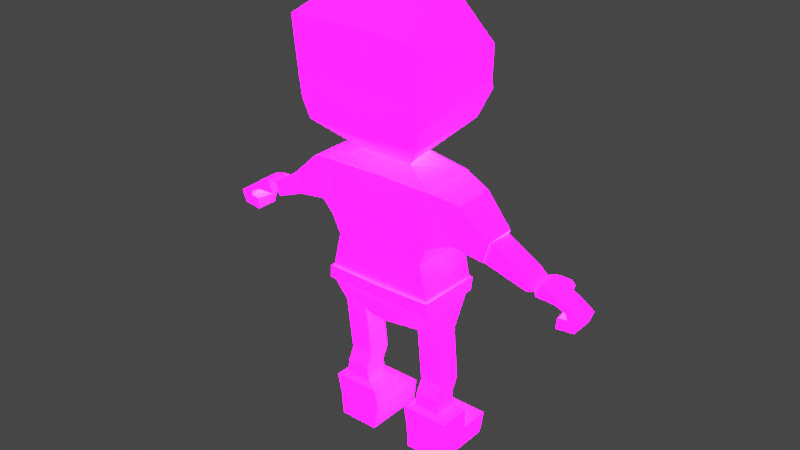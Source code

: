 # Source: LowPolyMale.blend  (saved by Blender 3.6.11; exported with 4.5.12 LTS)
import bpy
from mathutils import Matrix  # noqa: F401  (used for matrix-valued properties, if any)

bpy.ops.wm.read_factory_settings(use_empty=True)
scene = bpy.context.scene
scene.name = 'Scene'

# ---- collections
col_collection = bpy.data.collections.new('Collection'); scene.collection.children.link(col_collection)

# ---- images (referenced by path relative to the original .blend; pixels are not part of the script)
import os
ASSET_DIR = os.environ.get("B2B_ASSET_DIR", "")  # directory of the original .blend (textures are referenced by path, not embedded)
HERE = os.path.dirname(os.path.abspath(__file__))  # packed textures are extracted next to this script under _unpacked/

def load_image(name, relpath, width, height, colorspace="sRGB"):
    """Load a texture the original file referenced (path relative to the .blend, or extracted next to this script)."""
    p = next((c for c in (os.path.join(HERE, relpath), os.path.join(ASSET_DIR, relpath)) if relpath and os.path.exists(c)), "")
    if p:
        img = bpy.data.images.load(p, check_existing=True)
        img.name = name
    else:  # same state as the original file: an image datablock whose file is absent (Cycles renders it pink)
        img = bpy.data.images.new(name, width, height)
        img.source = "FILE"
        img.filepath = "//" + (relpath or name)
    img.colorspace_settings.name = colorspace
    return img
img_imphenziapalette02_emission_png = load_image('ImphenziaPalette02-Emission.png', 'ImphenziaPalette02-Emission.png', 1024, 1024, 'sRGB')
img_imphenziapalette02_albedo_png = load_image('ImphenziaPalette02-Albedo.png', 'ImphenziaPalette02-Albedo.png', 1024, 1024, 'sRGB')

# ---- materials (node trees are filled in below, after node groups)
mat_material = bpy.data.materials.new('Material')
mat_material.alpha_threshold = 0.0
mat_material.use_transparent_shadow = False
mat_material.roughness = 0.5
mat_material.line_color = (0.0, 0.0, 0.0, 1.0)

# ---- material node trees
mat_material.use_nodes = True; mat_material.node_tree.nodes.clear()
_N = mat_material.node_tree.nodes; _L = mat_material.node_tree.links
n0 = _N.new('ShaderNodeOutputMaterial'); n0.name = 'Material Output'; n0.location = (300, 300)
n1 = _N.new('ShaderNodeTexImage'); n1.name = 'Image Texture'; n1.location = (-344, 4)
n1.image = img_imphenziapalette02_emission_png
n2 = _N.new('ShaderNodeBsdfPrincipled'); n2.name = 'Principled BSDF'; n2.location = (10, 300)
n2.distribution = 'GGX'
n2.subsurface_method = 'RANDOM_WALK_SKIN'
n2.inputs[3].default_value = 1.45
n2.inputs[28].default_value = 20.0
n3 = _N.new('ShaderNodeTexImage'); n3.name = 'Image Texture.001'; n3.location = (-335, 299)
n3.image = img_imphenziapalette02_albedo_png
_L.new(n2.outputs[0], n0.inputs[0])
_L.new(n3.outputs[0], n2.inputs[0])
_L.new(n1.outputs[0], n2.inputs[27])
n0.is_active_output = True

# ---- world
world_world = bpy.data.worlds.new('World'); scene.world = world_world
world_world.use_nodes = True; world_world.node_tree.nodes.clear()
_N = world_world.node_tree.nodes; _L = world_world.node_tree.links
n0 = _N.new('ShaderNodeOutputWorld'); n0.name = 'World Output'; n0.location = (300, 300)
n1 = _N.new('ShaderNodeBackground'); n1.name = 'Background'; n1.location = (10, 300)
n1.inputs[0].default_value = (0.05088, 0.05088, 0.05088, 1.0)
_L.new(n1.outputs[0], n0.inputs[0])
n0.is_active_output = True
world_world.color = (0.05088, 0.05088, 0.05088)
world_world.use_sun_shadow = False
world_world.sun_shadow_jitter_overblur = 0.0

# ---- meshes
me_cube_002 = bpy.data.meshes.new('Cube.002')
me_cube_002.from_pydata([(-0.2182, 0.1154, 0.6691), (-0.03065, 0.1141, 0.572), (-0.2166, -0.114, 0.6629), (-0.03065, -0.1141, 0.572), (0.0, 0.1141, 0.572), (0.0, -0.1155, 0.6655), (0.0, -0.1141, 0.572), (0.0, 0.1141, 0.6666), (0.0, -0.1133, 0.7093), (-0.2133, -0.1148, 0.7125), (-0.2133, 0.1335, 0.7116), (0.0, 0.1335, 0.7103), (0.0, -0.1141, 0.7951), (-0.1953, -0.1141, 0.7951), (-0.2116, 0.1141, 0.7951), (0.0, 0.1141, 0.7951), (-0.1262, 0.04758, 0.5386), (-0.1262, -0.04758, 0.5386), (-0.2167, -0.04758, 0.5378), (-0.2167, 0.04758, 0.5378), (-0.124, 0.04758, 0.2601), (-0.124, -0.04758, 0.2601), (-0.2145, -0.04758, 0.2593), (-0.2145, 0.04758, 0.2593), (-0.07343, 0.06898, 0.1006), (-0.07343, -0.04758, 0.1006), (-0.2618, -0.04758, 0.09976), (-0.2618, 0.06898, 0.09976), (-0.07343, 0.04399, 0.1006), (-0.07343, -0.04544, 0.1006), (-0.2618, -0.04544, 0.09976), (-0.2618, 0.04399, 0.09976), (-0.08615, 0.04399, 0.0), (-0.08615, -0.05338, 0.0), (-0.2452, -0.05338, 0.0), (-0.2452, 0.04399, 0.0), (-0.2618, 0.1906, 0.09976), (-0.07343, 0.1906, 0.1006), (-0.2452, 0.1906, 0.0), (-0.08615, 0.1906, 0.0), (0.0, -0.1179, 0.9247), (-0.2116, -0.1179, 0.9247), (-0.2116, 0.1102, 0.9247), (0.0, 0.1102, 0.9247), (0.0, -0.1179, 1.085), (-0.2116, -0.1179, 1.137), (-0.2116, 0.1102, 1.137), (-0.2911, -0.08165, 0.9501), (-0.2894, 0.07613, 0.9538), (-0.3248, -0.08379, 1.108), (-0.3232, 0.07399, 1.112), (-0.4128, -0.06426, 0.9256), (-0.4116, 0.04528, 0.9271), (-0.4363, -0.06575, 1.006), (-0.4143, 0.04369, 1.007), (-0.5669, -0.03358, 0.8577), (-0.5661, 0.04595, 0.8666), (-0.5826, -0.03458, 0.9139), (-0.561, 0.04486, 0.9218), (-0.5917, -0.02494, 0.8632), (-0.5911, 0.0318, 0.8645), (-0.6039, -0.02571, 0.9011), (-0.6033, 0.03103, 0.9025), (-0.6058, -0.0396, 0.8564), (-0.6049, 0.04749, 0.8584), (-0.6245, -0.04078, 0.9054), (-0.6236, 0.04631, 0.9075), (-0.6582, -0.03873, 0.8536), (-0.6568, 0.04836, 0.8546), (-0.6729, -0.03991, 0.8907), (-0.672, 0.04718, 0.8928), (-0.6171, 0.1238, 0.8385), (-0.6152, 0.1111, 0.8161), (-0.6568, 0.1194, 0.8454), (-0.6548, 0.1067, 0.823), (-0.691, -0.03766, 0.8067), (-0.6788, 0.04943, 0.806), (-0.6873, -0.03884, 0.7669), (-0.6893, 0.04825, 0.7657), (-0.7254, -0.03946, 0.8548), (-0.7749, -0.03902, 0.8224), (-0.7567, -0.03857, 0.7757), (-0.7261, -0.03738, 0.8116), (-0.7246, -0.03783, 0.8245), (-0.7196, -0.03828, 0.8351), (-0.7182, 0.04881, 0.8357), (-0.7233, 0.04925, 0.8256), (-0.7274, 0.0497, 0.8129), (-0.7571, 0.04852, 0.7781), (-0.7741, 0.04807, 0.8242), (-0.7245, 0.04762, 0.8569), (-0.6811, -0.03854, 0.8522), (-0.6836, 0.04737, 0.8772), (-0.6845, -0.03972, 0.8751), (-0.6797, 0.04855, 0.8531), (-0.6581, 0.07033, 0.8477), (-0.6171, 0.07467, 0.8392), (-0.6613, 0.08868, 0.8805), (-0.6204, 0.096, 0.8769), (0.0, -0.1141, 1.137), (-0.2116, -0.1141, 1.137), (-0.2116, 0.1141, 1.137), (0.0, 0.1141, 1.137), (0.0, -0.06657, 1.187), (-0.1022, -0.06657, 1.187), (-0.05452, 0.08608, 1.184), (0.0, 0.06657, 1.187), (0.0, -0.2041, 1.3), (-0.2297, -0.195, 1.31), (-0.1715, 0.208, 1.295), (0.0, 0.2094, 1.249), (-0.1211, -0.1649, 1.784), (0.0, 0.07962, 1.803), (-0.2076, 0.2437, 1.397), (0.0, 0.2541, 1.376), (0.0, -0.2245, 1.383), (-0.2503, -0.2079, 1.383), (-0.1394, -0.1014, 1.222), (-0.06517, 0.1453, 1.217), (0.0, 0.1137, 1.217), (0.0, -0.1006, 1.222), (0.0, -0.219, 1.464), (-0.2503, -0.219, 1.464), (-0.1811, -0.1141, 0.8542), (-0.1973, 0.1141, 0.8542), (0.0, 0.1141, 0.8542), (0.0, -0.1141, 0.8542), (-0.07441, -0.06238, 0.1824), (-0.07441, 0.06898, 0.1824), (-0.2627, 0.06898, 0.1816), (-0.2627, -0.06238, 0.1816), (-0.116, 0.04575, 0.2003), (-0.2217, -0.04623, 0.1998), (-0.116, -0.04623, 0.2003), (-0.2217, 0.04575, 0.1998), (-0.1244, 0.07294, 0.3101), (-0.2149, 0.07294, 0.3092), (-0.1244, -0.02223, 0.3101), (-0.2149, -0.02223, 0.3092), (-0.4376, -0.07093, 1.006), (-0.4121, -0.06931, 0.926), (-0.4364, 0.04827, 1.008), (-0.4109, 0.04989, 0.9288), (0.0, -0.129, 0.6657), (-0.2262, -0.1233, 0.6639), (-0.2291, 0.1228, 0.6669), (0.0, 0.1264, 0.6613), (0.0, -0.1268, 0.7095), (-0.2225, -0.1245, 0.7135), (-0.2211, 0.1438, 0.7078), (0.0, 0.1458, 0.7049), (-0.2361, 0.1962, 1.45), (0.0, 0.1964, 1.455), (-0.1352, 0.1967, 1.518), (-0.1352, 0.1932, 1.455), (-0.09387, 0.1967, 1.52), (-0.09596, 0.1927, 1.459), (-0.1349, 0.2242, 1.517), (-0.1349, 0.2207, 1.453), (-0.0936, 0.2242, 1.518), (-0.0957, 0.2202, 1.457), (0.0, -0.1528, 1.803), (-0.2241, 0.2193, 1.562), (0.0, -0.2497, 1.687), (0.0, 0.2165, 1.575), (-0.2416, -0.2514, 1.685), (-0.1314, 0.08152, 1.796)], [], [(0, 2, 144, 145), (6, 5, 2, 3), (3, 2, 18, 17), (1, 4, 6, 3), (1, 0, 7, 4), (10, 9, 13, 14), (7, 0, 145, 146), (9, 10, 149, 148), (124, 123, 41, 42), (11, 10, 14, 15), (9, 8, 12, 13), (136, 135, 20, 23), (1, 3, 17, 16), (2, 0, 19, 18), (0, 1, 16, 19), (128, 127, 25, 24), (135, 137, 21, 20), (138, 136, 23, 22), (137, 138, 22, 21), (27, 24, 28, 31), (130, 129, 27, 26), (127, 130, 26, 25), (129, 128, 24, 27), (30, 31, 35, 34), (24, 25, 29, 28), (26, 27, 31, 30), (25, 26, 30, 29), (33, 34, 35, 32), (29, 30, 34, 33), (35, 31, 36, 38), (28, 29, 33, 32), (36, 37, 39, 38), (32, 35, 38, 39), (28, 32, 39, 37), (31, 28, 37, 36), (46, 42, 48, 50), (125, 124, 42, 43), (123, 126, 40, 41), (41, 40, 44, 45), (140, 139, 53, 51), (41, 45, 49, 47), (42, 41, 47, 48), (45, 46, 50, 49), (54, 52, 56, 58), (139, 141, 54, 53), (142, 140, 51, 52), (141, 142, 52, 54), (53, 57, 55, 51), (54, 58, 57, 53), (57, 58, 62, 61), (62, 60, 64, 66), (56, 55, 59, 60), (58, 56, 60, 62), (55, 57, 61, 59), (63, 65, 69, 67), (59, 61, 65, 63), (61, 62, 66, 65), (60, 59, 63, 64), (65, 66, 70, 69), (64, 63, 67, 68), (96, 95, 74, 72), (71, 72, 74, 73), (98, 96, 72, 71), (97, 98, 71, 73), (82, 81, 77, 75), (97, 73, 74, 95), (77, 78, 76, 75), (88, 87, 76, 78), (81, 88, 78, 77), (87, 82, 75, 76), (94, 91, 84, 85), (85, 84, 83, 86), (86, 83, 82, 87), (93, 92, 90, 79), (79, 90, 89, 80), (80, 89, 88, 81), (92, 94, 85, 90), (90, 85, 86, 89), (89, 86, 87, 88), (91, 93, 79, 84), (84, 79, 80, 83), (83, 80, 81, 82), (67, 69, 93, 91), (70, 68, 94, 92), (69, 70, 92, 93), (68, 67, 91, 94), (70, 97, 95, 68), (70, 66, 98, 97), (66, 64, 96, 98), (64, 68, 95, 96), (102, 101, 105, 106), (45, 44, 99, 100), (46, 45, 100, 101), (118, 117, 108, 109), (100, 99, 103, 104), (101, 100, 104, 105), (164, 162, 166, 112), (119, 118, 109, 110), (117, 120, 107, 108), (165, 163, 161, 111), (162, 165, 111, 166), (109, 108, 116, 113), (108, 107, 115, 116), (110, 109, 113, 114), (104, 103, 120, 117), (106, 105, 118, 119), (105, 104, 117, 118), (113, 116, 122, 151), (116, 115, 121, 122), (114, 113, 151, 152), (151, 122, 165, 162), (122, 121, 163, 165), (13, 12, 126, 123), (15, 14, 124, 125), (14, 13, 123, 124), (134, 131, 128, 129), (133, 132, 130, 127), (132, 134, 129, 130), (131, 133, 127, 128), (20, 21, 133, 131), (22, 23, 134, 132), (21, 22, 132, 133), (23, 20, 131, 134), (17, 18, 138, 137), (18, 19, 136, 138), (16, 17, 137, 135), (19, 16, 135, 136), (50, 48, 142, 141), (48, 47, 140, 142), (49, 50, 141, 139), (47, 49, 139, 140), (144, 143, 147, 148), (146, 145, 149, 150), (145, 144, 148, 149), (10, 11, 150, 149), (8, 9, 148, 147), (2, 5, 143, 144), (153, 154, 156, 155), (155, 156, 160, 159), (157, 159, 160, 158), (154, 153, 157, 158), (156, 154, 158, 160), (153, 155, 159, 157), (51, 55, 56, 52), (112, 166, 111, 161), (152, 151, 162, 164), (43, 42, 46, 101, 102)])
_uv = me_cube_002.uv_layers.new(name='UVMap')
_uv.uv.foreach_set('vector', [0.9671, 0.295, 0.9671, 0.295, 0.9671, 0.295, 0.9671, 0.295, 0.9671, 0.295, 0.9671, 0.295, 0.9671, 0.295, 0.9671, 0.295, 0.9671, 0.295, 0.9671, 0.295, 0.9671, 0.295, 0.9671, 0.295, 0.7542, 0.2471, 0.7542, 0.2471, 0.7542, 0.2471, 0.7542, 0.2471, 0.9671, 0.295, 0.9671, 0.295, 0.9671, 0.295, 0.9671, 0.295, 0.5804, 0.3565, 0.5804, 0.3565, 0.5804, 0.3565, 0.5804, 0.3565, 0.9671, 0.295, 0.9671, 0.295, 0.9671, 0.295, 0.9671, 0.295, 0.5804, 0.3565, 0.5804, 0.3565, 0.5804, 0.3565, 0.5804, 0.3565, 0.5804, 0.3565, 0.5804, 0.3565, 0.5804, 0.3565, 0.5804, 0.3565, 0.5804, 0.3565, 0.5804, 0.3565, 0.5804, 0.3565, 0.5804, 0.3565, 0.5804, 0.3565, 0.5804, 0.3565, 0.5804, 0.3565, 0.5804, 0.3565, 0.9671, 0.295, 0.9671, 0.295, 0.9671, 0.295, 0.9671, 0.295, 0.9671, 0.295, 0.9671, 0.295, 0.9671, 0.295, 0.9671, 0.295, 0.9671, 0.295, 0.9671, 0.295, 0.9671, 0.295, 0.9671, 0.295, 0.9671, 0.295, 0.9671, 0.295, 0.9671, 0.295, 0.9671, 0.295, 0.3577, 0.419, 0.3577, 0.419, 0.3577, 0.419, 0.3577, 0.419, 0.9671, 0.295, 0.9671, 0.295, 0.9671, 0.295, 0.9671, 0.295, 0.9671, 0.295, 0.9671, 0.295, 0.9671, 0.295, 0.9671, 0.295, 0.9671, 0.295, 0.9671, 0.295, 0.9671, 0.295, 0.9671, 0.295, 0.3577, 0.419, 0.3577, 0.419, 0.3577, 0.419, 0.3577, 0.419, 0.3577, 0.419, 0.3577, 0.419, 0.3577, 0.419, 0.3577, 0.419, 0.3577, 0.419, 0.3577, 0.419, 0.3577, 0.419, 0.3577, 0.419, 0.3577, 0.419, 0.3577, 0.419, 0.3577, 0.419, 0.3577, 0.419, 0.3577, 0.419, 0.3577, 0.419, 0.3577, 0.419, 0.3577, 0.419, 0.3577, 0.419, 0.3577, 0.419, 0.3577, 0.419, 0.3577, 0.419, 0.3577, 0.419, 0.3577, 0.419, 0.3577, 0.419, 0.3577, 0.419, 0.3577, 0.419, 0.3577, 0.419, 0.3577, 0.419, 0.3577, 0.419, 0.3577, 0.419, 0.3577, 0.419, 0.3577, 0.419, 0.3577, 0.419, 0.3577, 0.419, 0.3577, 0.419, 0.3577, 0.419, 0.3577, 0.419, 0.3577, 0.419, 0.3577, 0.419, 0.3577, 0.419, 0.3577, 0.419, 0.3577, 0.419, 0.3577, 0.419, 0.3577, 0.419, 0.3577, 0.419, 0.3577, 0.419, 0.3577, 0.419, 0.3577, 0.419, 0.3577, 0.419, 0.3577, 0.419, 0.3577, 0.419, 0.3577, 0.419, 0.3577, 0.419, 0.3577, 0.419, 0.3577, 0.419, 0.3577, 0.419, 0.3577, 0.419, 0.3577, 0.419, 0.3577, 0.419, 0.3577, 0.419, 0.3577, 0.419, 0.5804, 0.3565, 0.5804, 0.3565, 0.5804, 0.3565, 0.5804, 0.3565, 0.5804, 0.3565, 0.5804, 0.3565, 0.5804, 0.3565, 0.5804, 0.3565, 0.5804, 0.3565, 0.5804, 0.3565, 0.5804, 0.3565, 0.5804, 0.3565, 0.5804, 0.3565, 0.5804, 0.3565, 0.5804, 0.3565, 0.5804, 0.3565, 0.5804, 0.3565, 0.5804, 0.3565, 0.5804, 0.3565, 0.5804, 0.3565, 0.5804, 0.3565, 0.5804, 0.3565, 0.5804, 0.3565, 0.5804, 0.3565, 0.5804, 0.3565, 0.5804, 0.3565, 0.5804, 0.3565, 0.5804, 0.3565, 0.5804, 0.3565, 0.5804, 0.3565, 0.5804, 0.3565, 0.5804, 0.3565, 0.2754, 0.7422, 0.2754, 0.7422, 0.2754, 0.7422, 0.2754, 0.7422, 0.5804, 0.3565, 0.5804, 0.3565, 0.5804, 0.3565, 0.5804, 0.3565, 0.5804, 0.3565, 0.5804, 0.3565, 0.5804, 0.3565, 0.5804, 0.3565, 0.5804, 0.3565, 0.5804, 0.3565, 0.5804, 0.3565, 0.5804, 0.3565, 0.2754, 0.7422, 0.2754, 0.7422, 0.2754, 0.7422, 0.2754, 0.7422, 0.2754, 0.7422, 0.2754, 0.7422, 0.2754, 0.7422, 0.2754, 0.7422, 0.2757, 0.7412, 0.2757, 0.7412, 0.2757, 0.7412, 0.2757, 0.7412, 0.2757, 0.7412, 0.2757, 0.7412, 0.2757, 0.7412, 0.2757, 0.7412, 0.2757, 0.7412, 0.2757, 0.7412, 0.2757, 0.7412, 0.2757, 0.7412, 0.2757, 0.7412, 0.2757, 0.7412, 0.2757, 0.7412, 0.2757, 0.7412, 0.2757, 0.7412, 0.2757, 0.7412, 0.2757, 0.7412, 0.2757, 0.7412, 0.2757, 0.7412, 0.2757, 0.7412, 0.2757, 0.7412, 0.2757, 0.7412, 0.2757, 0.7412, 0.2757, 0.7412, 0.2757, 0.7412, 0.2757, 0.7412, 0.2757, 0.7412, 0.2757, 0.7412, 0.2757, 0.7412, 0.2757, 0.7412, 0.2757, 0.7412, 0.2757, 0.7412, 0.2757, 0.7412, 0.2757, 0.7412, 0.2757, 0.7412, 0.2757, 0.7412, 0.2757, 0.7412, 0.2757, 0.7412, 0.2757, 0.7412, 0.2757, 0.7412, 0.2757, 0.7412, 0.2757, 0.7412, 0.2757, 0.7412, 0.2757, 0.7412, 0.2757, 0.7412, 0.2757, 0.7412, 0.2757, 0.7412, 0.2757, 0.7412, 0.2757, 0.7412, 0.2757, 0.7412, 0.2757, 0.7412, 0.2757, 0.7412, 0.2757, 0.7412, 0.2757, 0.7412, 0.2757, 0.7412, 0.2757, 0.7412, 0.2757, 0.7412, 0.2757, 0.7412, 0.2757, 0.7412, 0.2757, 0.7412, 0.2757, 0.7412, 0.2757, 0.7412, 0.2757, 0.7412, 0.2757, 0.7412, 0.2757, 0.7412, 0.2757, 0.7412, 0.2757, 0.7412, 0.2757, 0.7412, 0.2757, 0.7412, 0.2757, 0.7412, 0.2757, 0.7412, 0.2757, 0.7412, 0.2757, 0.7412, 0.2757, 0.7412, 0.2757, 0.7412, 0.2757, 0.7412, 0.2757, 0.7412, 0.2757, 0.7412, 0.2757, 0.7412, 0.2757, 0.7412, 0.2757, 0.7412, 0.2757, 0.7412, 0.2757, 0.7412, 0.2757, 0.7412, 0.2757, 0.7412, 0.2757, 0.7412, 0.2757, 0.7412, 0.2757, 0.7412, 0.2757, 0.7412, 0.2757, 0.7412, 0.2757, 0.7412, 0.2757, 0.7412, 0.2757, 0.7412, 0.2757, 0.7412, 0.2757, 0.7412, 0.2757, 0.7412, 0.2757, 0.7412, 0.2757, 0.7412, 0.2757, 0.7412, 0.2757, 0.7412, 0.2757, 0.7412, 0.2757, 0.7412, 0.2757, 0.7412, 0.2757, 0.7412, 0.2757, 0.7412, 0.2757, 0.7412, 0.2757, 0.7412, 0.2757, 0.7412, 0.2757, 0.7412, 0.2757, 0.7412, 0.2757, 0.7412, 0.2757, 0.7412, 0.2757, 0.7412, 0.2757, 0.7412, 0.2757, 0.7412, 0.2757, 0.7412, 0.2757, 0.7412, 0.2757, 0.7412, 0.2757, 0.7412, 0.2757, 0.7412, 0.2757, 0.7412, 0.2757, 0.7412, 0.2757, 0.7412, 0.2757, 0.7412, 0.2757, 0.7412, 0.2757, 0.7412, 0.2757, 0.7412, 0.2757, 0.7412, 0.2757, 0.7412, 0.2757, 0.7412, 0.2757, 0.7412, 0.2757, 0.7412, 0.2757, 0.7412, 0.2757, 0.7412, 0.2757, 0.7412, 0.2757, 0.7412, 0.2757, 0.7412, 0.2757, 0.7412, 0.2757, 0.7412, 0.2757, 0.7412, 0.2757, 0.7412, 0.2757, 0.7412, 0.2757, 0.7412, 0.2757, 0.7412, 0.2757, 0.7412, 0.2757, 0.7412, 0.2757, 0.7412, 0.2757, 0.7412, 0.2757, 0.7412, 0.2757, 0.7412, 0.2757, 0.7412, 0.2757, 0.7412, 0.2757, 0.7412, 0.2757, 0.7412, 0.2757, 0.7412, 0.2757, 0.7412, 0.2757, 0.7412, 0.2757, 0.7412, 0.2757, 0.7412, 0.2757, 0.7412, 0.2757, 0.7412, 0.2757, 0.7412, 0.5804, 0.3565, 0.5804, 0.3565, 0.5804, 0.3565, 0.5804, 0.3565, 0.5804, 0.3565, 0.5804, 0.3565, 0.5804, 0.3565, 0.5804, 0.3565, 0.5804, 0.3565, 0.5804, 0.3565, 0.5804, 0.3565, 0.5804, 0.3565, 0.2757, 0.7412, 0.2757, 0.7412, 0.2757, 0.7412, 0.2757, 0.7412, 0.5804, 0.3565, 0.5804, 0.3565, 0.5804, 0.3565, 0.5804, 0.3565, 0.5804, 0.3565, 0.5804, 0.3565, 0.5804, 0.3565, 0.5804, 0.3565, 0.2757, 0.7412, 0.2757, 0.7412, 0.2757, 0.7412, 0.2757, 0.7412, 0.2757, 0.7412, 0.2757, 0.7412, 0.2757, 0.7412, 0.2757, 0.7412, 0.2757, 0.7412, 0.2757, 0.7412, 0.2757, 0.7412, 0.2757, 0.7412, 0.2757, 0.7412, 0.2757, 0.7412, 0.2757, 0.7412, 0.2757, 0.7412, 0.2757, 0.7412, 0.2757, 0.7412, 0.2757, 0.7412, 0.2757, 0.7412, 0.7542, 0.2471, 0.7542, 0.2471, 0.7542, 0.2471, 0.7542, 0.2471, 0.2757, 0.7412, 0.2757, 0.7412, 0.2757, 0.7412, 0.2757, 0.7412, 0.2757, 0.7412, 0.2757, 0.7412, 0.2757, 0.7412, 0.2757, 0.7412, 0.2757, 0.7412, 0.2757, 0.7412, 0.2757, 0.7412, 0.2757, 0.7412, 0.2757, 0.7412, 0.2757, 0.7412, 0.2757, 0.7412, 0.2757, 0.7412, 0.2757, 0.7412, 0.2757, 0.7412, 0.2757, 0.7412, 0.2757, 0.7412, 0.2757, 0.7412, 0.2757, 0.7412, 0.2757, 0.7412, 0.2757, 0.7412, 0.2757, 0.7412, 0.2757, 0.7412, 0.2757, 0.7412, 0.2757, 0.7412, 0.2757, 0.7412, 0.2757, 0.7412, 0.2757, 0.7412, 0.2757, 0.7412, 0.2757, 0.7412, 0.2757, 0.7412, 0.2757, 0.7412, 0.2757, 0.7412, 0.2757, 0.7412, 0.2757, 0.7412, 0.2757, 0.7412, 0.2757, 0.7412, 0.5804, 0.3565, 0.5804, 0.3565, 0.5804, 0.3565, 0.5804, 0.3565, 0.5804, 0.3565, 0.5804, 0.3565, 0.5804, 0.3565, 0.5804, 0.3565, 0.5804, 0.3565, 0.5804, 0.3565, 0.5804, 0.3565, 0.5804, 0.3565, 0.3577, 0.419, 0.3577, 0.419, 0.3577, 0.419, 0.3577, 0.419, 0.3577, 0.419, 0.3577, 0.419, 0.3577, 0.419, 0.3577, 0.419, 0.3577, 0.419, 0.3577, 0.419, 0.3577, 0.419, 0.3577, 0.419, 0.3577, 0.419, 0.3577, 0.419, 0.3577, 0.419, 0.3577, 0.419, 0.9671, 0.295, 0.9671, 0.295, 0.9671, 0.295, 0.9671, 0.295, 0.9671, 0.295, 0.9671, 0.295, 0.9671, 0.295, 0.9671, 0.295, 0.9671, 0.295, 0.9671, 0.295, 0.9671, 0.295, 0.9671, 0.295, 0.9671, 0.295, 0.9671, 0.295, 0.9671, 0.295, 0.9671, 0.295, 0.9671, 0.295, 0.9671, 0.295, 0.9671, 0.295, 0.9671, 0.295, 0.9671, 0.295, 0.9671, 0.295, 0.9671, 0.295, 0.9671, 0.295, 0.9671, 0.295, 0.9671, 0.295, 0.9671, 0.295, 0.9671, 0.295, 0.9671, 0.295, 0.9671, 0.295, 0.9671, 0.295, 0.9671, 0.295, 0.5804, 0.3565, 0.5804, 0.3565, 0.5804, 0.3565, 0.5804, 0.3565, 0.5804, 0.3565, 0.5804, 0.3565, 0.5804, 0.3565, 0.5804, 0.3565, 0.5804, 0.3565, 0.5804, 0.3565, 0.5804, 0.3565, 0.5804, 0.3565, 0.5804, 0.3565, 0.5804, 0.3565, 0.5804, 0.3565, 0.5804, 0.3565, 0.9603, 0.4463, 0.9603, 0.4463, 0.9603, 0.4463, 0.9603, 0.4463, 0.9603, 0.4463, 0.9603, 0.4463, 0.9603, 0.4463, 0.9603, 0.4463, 0.9603, 0.4463, 0.9603, 0.4463, 0.9603, 0.4463, 0.9603, 0.4463, 0.5804, 0.3565, 0.5804, 0.3565, 0.5804, 0.3565, 0.5804, 0.3565, 0.5804, 0.3565, 0.5804, 0.3565, 0.5804, 0.3565, 0.5804, 0.3565, 0.9671, 0.295, 0.9671, 0.295, 0.9671, 0.295, 0.9671, 0.295, 0.9906, 0.9912, 0.9906, 0.9912, 0.9906, 0.9912, 0.9906, 0.9912, 0.9906, 0.9912, 0.9906, 0.9912, 0.9906, 0.9912, 0.9906, 0.9912, 0.9906, 0.9912, 0.9906, 0.9912, 0.9906, 0.9912, 0.9906, 0.9912, 0.9906, 0.9912, 0.9906, 0.9912, 0.9906, 0.9912, 0.9906, 0.9912, 0.9906, 0.9912, 0.9906, 0.9912, 0.9906, 0.9912, 0.9906, 0.9912, 0.9906, 0.9912, 0.9906, 0.9912, 0.9906, 0.9912, 0.9906, 0.9912, 0.2754, 0.7422, 0.2754, 0.7422, 0.2754, 0.7422, 0.2754, 0.7422, 0.7542, 0.2471, 0.7542, 0.2471, 0.7542, 0.2471, 0.7542, 0.2471, 0.2757, 0.7412, 0.2757, 0.7412, 0.2757, 0.7412, 0.2757, 0.7412, 0.5804, 0.3565, 0.5804, 0.3565, 0.5804, 0.3565, 0.5804, 0.3565, 0.5804, 0.3565])
me_cube_002.materials.append(mat_material)
me_cube_002.use_mirror_vertex_groups = False
me_cube_002.update()
arm_armature = bpy.data.armatures.new('Armature')  # bones are not reproduced

# ---- objects
ob_armature = bpy.data.objects.new('Armature', arm_armature)
ob_character = bpy.data.objects.new('Character', me_cube_002)

# ---- transforms, parenting, visibility, modifiers, constraints
ob_armature.location = (0.0, 0.0, 0.0)
ob_armature.show_in_front = True
ob_character.parent = ob_armature
ob_character.location = (0.0, 0.0, 0.0)
ob_character.lock_rotations_4d = False
ob_character.empty_display_type = 'ARROWS'
ob_character.lineart.crease_threshold = 0.0
_vg = ob_character.vertex_groups.new(name='Pelvis')
for _i, _w in zip([0, 1, 2, 3, 4, 5, 6, 7, 8, 9, 10, 11, 12, 14, 15, 16, 17, 125, 126, 143, 144, 145, 146, 147, 148, 149, 150], [0.0536, 0.5808, 0.03839, 0.5237, 0.6079, 0.2936, 0.5587, 0.3225, 0.2903, 0.01925, 0.04771, 0.3735, 0.1049, 0.01163, 0.1314, 0.0217, 0.0525, 0.05873, 0.04429, 0.2837, 0.02723, 0.04274, 0.3231, 0.2871, 0.01276, 0.04229, 0.3744]): _vg.add([_i], _w, 'REPLACE')
_vg = ob_character.vertex_groups.new(name='Spine 1')
for _i, _w in zip([0, 1, 2, 3, 4, 5, 6, 7, 8, 9, 10, 11, 12, 13, 14, 15, 40, 41, 42, 43, 44, 47, 99, 102, 123, 124, 125, 126, 143, 144, 145, 146, 147, 148, 149, 150], [0.09103, 0.1136, 0.06565, 0.1437, 0.124, 0.4972, 0.1918, 0.5005, 0.4955, 0.1031, 0.1269, 0.4678, 0.6923, 0.2272, 0.2232, 0.7321, 0.4785, 0.1286, 0.1354, 0.7464, 0.09057, 0.001997, 0.04043, 0.07892, 0.3503, 0.3353, 0.7859, 0.6807, 0.5059, 0.06338, 0.08676, 0.5041, 0.4955, 0.08921, 0.1162, 0.4629]): _vg.add([_i], _w, 'REPLACE')
_vg = ob_character.vertex_groups.new(name='Spine 2')
for _i, _w in zip([8, 12, 13, 40, 41, 43, 44, 45, 46, 99, 100, 101, 102, 103, 104, 105, 106, 107, 108, 109, 110, 113, 114, 115, 116, 117, 118, 119, 120, 121, 122, 123, 125, 126, 147, 151, 152], [0.02619, 0.08109, 0.0005091, 0.4361, 0.03226, 0.1262, 0.7839, 0.0982, 0.0835, 0.8099, 0.171, 0.139, 0.7339, 0.7869, 0.5855, 0.6455, 0.355, 0.1515, 0.1324, 0.1186, 0.1363, 0.059, 0.06345, 0.0854, 0.08109, 0.315, 0.2891, 0.2507, 0.3837, 0.04675, 0.04593, 0.03946, 0.05368, 0.174, 0.01783, 0.02733, 0.01194]): _vg.add([_i], _w, 'REPLACE')
_vg = ob_character.vertex_groups.new(name='Head')
for _i, _w in zip([44, 48, 50, 99, 100, 101, 102, 103, 104, 105, 106, 107, 108, 109, 110, 111, 112, 113, 114, 115, 116, 117, 118, 119, 120, 121, 122, 151, 152, 153, 154, 155, 156, 157, 158, 159, 160, 161, 162, 163, 164, 165, 166], [0.02862, 0.0, 0.0, 1.0, 1.0, 1.0, 1.0, 1.0, 1.0, 1.0, 1.0, 1.0, 1.0, 1.0, 1.0, 1.0, 1.0, 1.0, 1.0, 1.0, 1.0, 1.0, 1.0, 1.0, 1.0, 1.0, 1.0, 1.0, 1.0, 1.0, 1.0, 1.0, 1.0, 1.0, 1.0, 1.0, 1.0, 1.0, 1.0, 1.0, 1.0, 1.0, 1.0]): _vg.add([_i], _w, 'REPLACE')
_vg = ob_character.vertex_groups.new(name='Shoulder.L')
for _i, _w in zip([41, 42, 44, 45, 46, 47, 48, 49, 50, 99, 100, 101, 102, 104, 105, 106, 108, 117, 118, 119, 123, 124], [0.08009, 0.06565, 0.05756, 0.6569, 0.6675, 0.009478, 0.009655, 0.1111, 0.09528, 0.03861, 0.6364, 0.6772, 0.02359, 0.145, 0.07531, 0.01892, 0.008462, 0.06945, 0.02079, 0.006044, 0.02015, 0.01448]): _vg.add([_i], _w, 'REPLACE')
_vg = ob_character.vertex_groups.new(name='Bone.005')
_vg = ob_character.vertex_groups.new(name='upperArm.L')
for _i, _w in zip([0, 1, 2, 4, 5, 7, 9, 10, 11, 12, 13, 14, 15, 16, 18, 19, 23, 24, 27, 28, 31, 40, 41, 42, 43, 45, 46, 47, 48, 49, 50, 51, 52, 53, 54, 55, 56, 57, 58, 100, 101, 104, 123, 124, 125, 126, 128, 129, 131, 134, 136, 138, 139, 140, 141, 142, 143, 144, 145, 146, 148, 149, 150], [1.966e-05, 0.0, 0.0, 0.0, 0.0, 0.0, 4.805e-14, 3.258e-08, 0.0, 0.007304, 1.602e-09, 4.052e-05, 0.01305, 0.0, 0.0, 0.0, 0.0, 0.0, 0.0, 0.0, 0.0, 0.02546, 0.0005484, 0.002151, 0.05661, 0.02693, 0.06408, 0.6333, 0.8445, 0.8499, 0.8765, 0.8892, 0.9541, 0.8831, 0.9429, 0.01506, 0.006052, 0.01906, 0.006773, 9.367e-06, 0.02404, 0.001254, 5.591e-07, 4.884e-07, 0.03199, 0.02768, 0.0, 0.0, 0.0, 0.0, 0.0, 0.0, 0.8812, 0.8908, 0.9386, 0.9649, 0.0, 1.357e-07, 3.325e-05, 0.0, 3.686e-06, 2.918e-07, 0.0]): _vg.add([_i], _w, 'REPLACE')
_vg = ob_character.vertex_groups.new(name='LowerArm.L')
for _i, _w in zip([51, 52, 53, 54, 55, 56, 57, 58, 59, 60, 61, 62, 63, 64, 65, 66, 67, 68, 69, 70, 71, 72, 73, 74, 79, 83, 84, 85, 86, 90, 91, 92, 93, 94, 95, 96, 97, 98, 139, 140, 141, 142], [0.09288, 0.0296, 0.08787, 0.0414, 0.9629, 0.9657, 0.9604, 0.9664, 0.9706, 0.9519, 0.9643, 0.9559, 0.9492, 0.8842, 0.8904, 0.8604, 0.7309, 0.6264, 0.4848, 0.4935, 0.7173, 0.7259, 0.6934, 0.6992, 0.04491, 8.213e-05, 0.04369, 0.06197, 0.02466, 0.06107, 0.2543, 0.2601, 0.2333, 0.2602, 0.663, 0.7437, 0.6613, 0.6526, 0.08764, 0.08788, 0.0332, 0.008295]): _vg.add([_i], _w, 'REPLACE')
_vg = ob_character.vertex_groups.new(name='Hand.L')
for _i, _w in zip([60, 61, 62, 63, 64, 65, 66, 67, 68, 69, 70, 71, 72, 73, 74, 75, 76, 77, 78, 79, 80, 81, 82, 83, 84, 85, 86, 87, 88, 89, 90, 91, 92, 93, 94, 95, 96, 97, 98], [0.0296, 0.005714, 0.02397, 0.04353, 0.112, 0.1066, 0.1367, 0.2684, 0.3726, 0.5148, 0.506, 0.2811, 0.2723, 0.3051, 0.2992, 0.9931, 0.9922, 0.9963, 0.9958, 0.9525, 0.9927, 0.9978, 0.9869, 0.9749, 0.9531, 0.9379, 0.9626, 0.9813, 0.9949, 0.9891, 0.9389, 0.7454, 0.7396, 0.7665, 0.7394, 0.3357, 0.2539, 0.3376, 0.3457]): _vg.add([_i], _w, 'REPLACE')
_vg = ob_character.vertex_groups.new(name='upperArm.R')
_vg = ob_character.vertex_groups.new(name='LowerArm.R')
_vg = ob_character.vertex_groups.new(name='Hand.R')
_vg = ob_character.vertex_groups.new(name='Shoulder.R')
_vg = ob_character.vertex_groups.new(name='UpperLeg.L')
for _i, _w in zip([0, 1, 2, 3, 4, 5, 6, 7, 8, 9, 10, 11, 12, 13, 14, 15, 16, 17, 18, 19, 26, 27, 30, 31, 34, 35, 36, 38, 41, 42, 43, 46, 47, 48, 50, 101, 123, 124, 125, 126, 129, 134, 137, 138, 143, 144, 145, 146, 147, 148, 149, 150], [0.04293, 0.03137, 0.01388, 0.3158, 0.05348, 0.04038, 0.2337, 6.171e-05, 0.007121, 3.114e-05, 2.673e-08, 7.538e-06, 0.05598, 0.0003561, 1.989e-05, 0.00081, 0.9176, 0.9103, 0.9711, 0.9658, 0.0, 0.0, 0.0, 0.0, 0.0, 0.0, 0.0, 0.0, 0.002839, 0.002147, 0.0, 0.0, 0.0, 0.0, 0.0, 0.0, 0.002611, 0.0, 0.01924, 0.04847, 0.0, 0.0, 0.007388, 0.0173, 0.04328, 0.01888, 0.06916, 0.0001889, 0.008811, 0.000213, 9.026e-06, 5.572e-05]): _vg.add([_i], _w, 'REPLACE')
_vg = ob_character.vertex_groups.new(name='LowerLeg.L')
for _i, _w in zip([0, 1, 2, 4, 5, 7, 8, 9, 10, 11, 12, 13, 14, 15, 20, 21, 22, 23, 24, 25, 26, 27, 28, 29, 30, 31, 32, 33, 34, 35, 36, 37, 38, 40, 41, 42, 43, 44, 45, 46, 47, 48, 49, 50, 51, 52, 53, 54, 55, 56, 57, 58, 59, 60, 61, 62, 63, 64, 65, 66, 67, 68, 69, 70, 71, 72, 73, 74, 75, 76, 77, 78, 79, 80, 81, 82, 83, 84, 85, 86, 87, 88, 89, 90, 91, 92, 93, 94, 95, 96, 97, 98, 99, 100, 101, 102, 103, 104, 105, 106, 107, 108, 109, 110, 111, 113, 114, 115, 116, 117, 118, 119, 120, 121, 122, 123, 124, 125, 126, 127, 128, 129, 130, 131, 132, 133, 134, 135, 136, 137, 138, 139, 140, 141, 142, 143, 144, 145, 146, 147, 148, 149, 150, 151, 152, 153, 154, 155, 156, 157, 158, 159, 160, 163, 164, 165, 166], [0.0, 0.0, 0.0, 0.0, 0.0, 0.0, 0.0, 0.0, 0.0, 0.0, 0.0, 0.0, 0.0, 0.0, 0.9898, 0.9845, 0.9792, 0.9851, 0.6093, 0.7842, 0.7479, 0.5772, 0.2486, 0.7791, 0.742, 0.2538, 0.09256, 0.482, 0.4749, 0.11, 0.05197, 0.02962, 0.004121, 0.0, 0.0, 0.0, 0.0, 0.0, 0.0, 0.0, 0.0, 0.0, 0.0, 0.0, 0.0, 0.0, 0.0, 0.0, 0.0, 0.0, 0.0, 0.0, 0.0, 0.0, 0.0, 0.0, 0.0, 0.0, 0.0, 0.0, 0.0, 0.0, 0.0, 0.0, 0.0, 0.0, 0.0, 0.0, 0.0, 0.0, 0.0, 0.0, 0.0, 0.0, 0.0, 0.0, 0.0, 0.0, 0.0, 0.0, 0.0, 0.0, 0.0, 0.0, 0.0, 0.0, 0.0, 0.0, 0.0, 0.0, 0.0, 0.0, 0.0, 0.0, 0.0, 0.0, 0.0, 0.0, 0.0, 0.0, 0.0, 0.0, 0.0, 0.0, 0.0, 0.0, 0.0, 0.0, 0.0, 0.0, 0.0, 0.0, 0.0, 0.0, 0.0, 0.0, 0.0, 0.0, 0.0, 0.9364, 0.8856, 0.8543, 0.917, 0.9546, 0.9556, 0.9671, 0.937, 0.9764, 0.9738, 0.9685, 0.9644, 0.0, 0.0, 0.0, 0.0, 0.0, 0.0, 0.0, 0.0, 0.0, 0.0, 0.0, 0.0, 0.0, 0.0, 0.0, 0.0, 0.0, 0.0, 0.0, 0.0, 0.0, 0.0, 0.0, 0.0, 0.0, 0.0]): _vg.add([_i], _w, 'REPLACE')
_vg = ob_character.vertex_groups.new(name='Foot.L')
for _i, _w in zip([0, 1, 2, 3, 4, 5, 6, 7, 8, 9, 10, 11, 12, 13, 14, 15, 16, 17, 18, 19, 20, 22, 23, 24, 25, 26, 27, 28, 29, 30, 31, 32, 33, 34, 35, 36, 37, 38, 39, 40, 41, 42, 43, 44, 45, 46, 47, 48, 49, 50, 51, 52, 53, 54, 55, 56, 57, 58, 59, 60, 61, 62, 63, 64, 65, 66, 67, 68, 69, 70, 71, 72, 73, 74, 75, 76, 77, 78, 79, 82, 83, 84, 85, 86, 87, 88, 89, 90, 91, 92, 93, 94, 95, 96, 97, 98, 99, 100, 101, 102, 103, 104, 105, 106, 107, 108, 109, 110, 113, 114, 115, 116, 117, 118, 119, 120, 121, 122, 123, 124, 125, 126, 127, 128, 129, 130, 131, 132, 133, 134, 135, 136, 138, 139, 140, 141, 142, 143, 144, 145, 146, 147, 148, 149, 150, 151, 152, 154, 157, 158, 159, 160], [0.0, 0.0, 0.0, 0.0, 0.0, 0.0, 0.0, 0.0, 0.0, 0.0, 0.0, 0.0, 0.0, 0.0, 0.0, 0.0, 0.0, 0.0, 0.0, 0.0, 0.0, 0.0, 0.0, 0.3905, 0.2155, 0.2516, 0.4225, 0.7514, 0.2206, 0.2575, 0.7461, 0.9074, 0.5179, 0.525, 0.89, 0.948, 0.9602, 0.9729, 0.9845, 0.0, 0.0, 0.0, 0.0, 0.0, 0.0, 0.0, 0.0, 0.0, 0.0, 0.0, 0.0, 0.0, 0.0, 0.0, 0.0, 0.0, 0.0, 0.0, 0.0, 0.0, 0.0, 0.0, 0.0, 0.0, 0.0, 0.0, 0.0, 0.0, 0.0, 0.0, 0.0, 0.0, 0.0, 0.0, 0.0, 0.0, 0.0, 0.0, 0.0, 0.0, 0.0, 0.0, 0.0, 0.0, 0.0, 0.0, 0.0, 0.0, 0.0, 0.0, 0.0, 0.0, 0.0, 0.0, 0.0, 0.0, 0.0, 0.0, 0.0, 0.0, 0.0, 0.0, 0.0, 0.0, 0.0, 0.0, 0.0, 0.0, 0.0, 0.0, 0.0, 0.0, 0.0, 0.0, 0.0, 0.0, 0.0, 0.0, 0.0, 0.0, 0.0, 0.0, 0.06278, 0.1139, 0.1449, 0.08176, 0.03886, 0.03449, 0.01249, 0.0616, 0.0, 0.0, 0.0, 0.0, 0.0, 0.0, 0.0, 0.0, 0.0, 0.0, 0.0, 0.0, 0.0, 0.0, 0.0, 0.0, 0.0, 0.0, 0.0, 0.0, 0.0, 0.0]): _vg.add([_i], _w, 'REPLACE')
_vg = ob_character.vertex_groups.new(name='UpperLeg.R')
_vg = ob_character.vertex_groups.new(name='LowerLeg.R')
_vg = ob_character.vertex_groups.new(name='Foot.R')
_m = ob_character.modifiers.new('Triangulate', 'TRIANGULATE')
_m = ob_character.modifiers.new('Mirror', 'MIRROR')
_m.use_clip = True
_m = ob_character.modifiers.new('Armature', 'ARMATURE')
_m.object = ob_armature

# ---- collection membership
col_collection.objects.link(ob_armature)
col_collection.objects.link(ob_character)

# ---- scene / render settings (as saved in the file)
scene.frame_start = 1; scene.frame_end = 16; scene.frame_set(16)
scene.render.engine = 'BLENDER_EEVEE_NEXT'
scene.cycles.sampling_pattern = 'TABULATED_SOBOL'
scene.view_settings.view_transform = 'Filmic'
bpy.context.view_layer.update()

# ---- added for rendering (the .blend has no active camera and no usable light): camera, sun
cam_auto = bpy.data.cameras.new('AutoCamera')
cam_auto.lens = 50.0
cam_auto.sensor_width = 36.0
cam_auto.clip_end = 1000.0
ob_auto_camera = bpy.data.objects.new('AutoCamera', cam_auto)
scene.collection.objects.link(ob_auto_camera)
ob_auto_camera.location = (2.24925, -2.69775, 2.70111)
ob_auto_camera.rotation_euler = (1.09748, -7.21219e-08, 0.694738)
scene.camera = ob_auto_camera
light_auto_sun = bpy.data.lights.new('AutoSun', 'SUN')
light_auto_sun.energy = 3.0
light_auto_sun.angle = 0.0523599
ob_auto_sun = bpy.data.objects.new('AutoSun', light_auto_sun)
scene.collection.objects.link(ob_auto_sun)
ob_auto_sun.rotation_euler = (0.872665, 0.174533, 0.523599)
bpy.context.view_layer.update()
